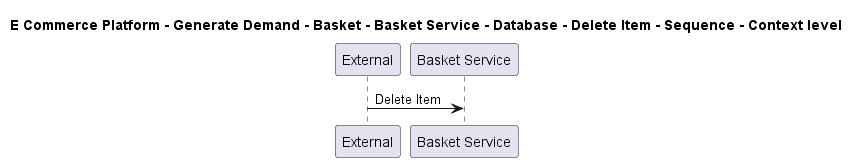

The diagram above was rendered by PlantUML. Its source (embedded in the PNG):
@startuml

title E Commerce Platform - Generate Demand - Basket - Basket Service - Database - Delete Item - Sequence - Context level

participant "External" as C4InterFlow.SoftwareSystems.ExternalSystem
participant "Basket Service" as ECommercePlatform.GenerateDemand.Basket.SoftwareSystems.BasketService

C4InterFlow.SoftwareSystems.ExternalSystem -> ECommercePlatform.GenerateDemand.Basket.SoftwareSystems.BasketService : Delete Item


@enduml